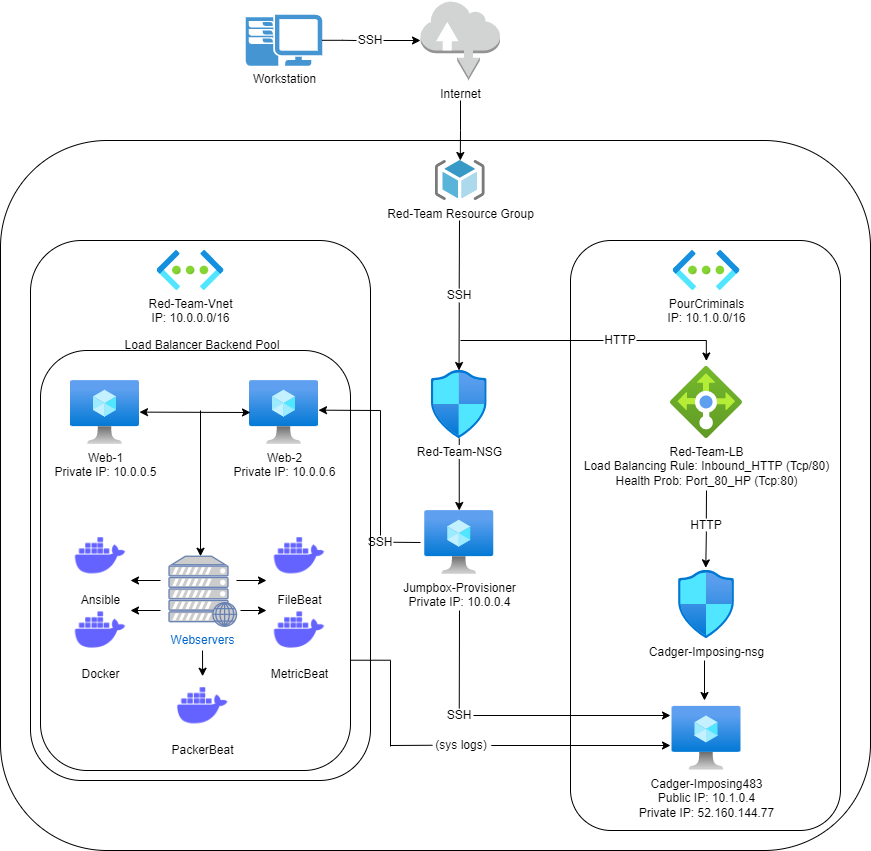

The diagram above was exported from draw.io. Its source (the exported page's mxGraphModel, read from the mxfile embedded in the PNG):
<mxGraphModel dx="1138" dy="555" grid="1" gridSize="10" guides="1" tooltips="1" connect="1" arrows="1" fold="1" page="1" pageScale="1" pageWidth="1200" pageHeight="1600" math="0" shadow="0">
  <root>
    <mxCell id="0" />
    <mxCell id="1" parent="0" />
    <mxCell id="QniAWRIZRyw3iU5oDyGS-21" value="" style="edgeStyle=orthogonalEdgeStyle;rounded=0;orthogonalLoop=1;jettySize=auto;html=1;" edge="1" parent="1" source="Xit2X4IlHZkaLeCrnP5q-1" target="Xit2X4IlHZkaLeCrnP5q-7">
      <mxGeometry relative="1" as="geometry" />
    </mxCell>
    <mxCell id="Xit2X4IlHZkaLeCrnP5q-1" value="Red-Team-NSG" style="aspect=fixed;html=1;points=[];align=center;image;fontSize=12;image=img/lib/azure2/networking/Network_Security_Groups.svg;" parent="1" vertex="1">
      <mxGeometry x="490.75" y="390" width="56.00000000000001" height="68" as="geometry" />
    </mxCell>
    <mxCell id="Xit2X4IlHZkaLeCrnP5q-2" value="Cadger-Imposing-nsg&lt;br&gt;" style="aspect=fixed;html=1;points=[];align=center;image;fontSize=12;image=img/lib/azure2/networking/Network_Security_Groups.svg;" parent="1" vertex="1">
      <mxGeometry x="738" y="590" width="56.00000000000001" height="68" as="geometry" />
    </mxCell>
    <mxCell id="Xit2X4IlHZkaLeCrnP5q-5" value="Red-Team-Vnet&lt;br&gt;IP: 10.0.0.0/16" style="aspect=fixed;html=1;points=[];align=center;image;fontSize=12;image=img/lib/azure2/networking/Virtual_Networks.svg;" parent="1" vertex="1">
      <mxGeometry x="216.5" y="270" width="67" height="40" as="geometry" />
    </mxCell>
    <mxCell id="Xit2X4IlHZkaLeCrnP5q-6" value="Red-Team-LB&lt;br&gt;Load Balancing Rule: Inbound_HTTP (Tcp/80)&lt;br&gt;Health Prob: Port_80_HP (Tcp:80)" style="aspect=fixed;html=1;points=[];align=center;image;fontSize=12;image=img/lib/azure2/networking/Load_Balancers.svg;" parent="1" vertex="1">
      <mxGeometry x="730" y="386" width="72" height="72" as="geometry" />
    </mxCell>
    <mxCell id="Xit2X4IlHZkaLeCrnP5q-7" value="Jumpbox-Provisioner&lt;br&gt;Private IP: 10.0.0.4" style="aspect=fixed;html=1;points=[];align=center;image;fontSize=12;image=img/lib/azure2/compute/Virtual_Machine.svg;" parent="1" vertex="1">
      <mxGeometry x="484.25" y="530" width="69" height="64" as="geometry" />
    </mxCell>
    <mxCell id="Xit2X4IlHZkaLeCrnP5q-9" value="Web-2&lt;br&gt;Private IP: 10.0.0.6" style="aspect=fixed;html=1;points=[];align=center;image;fontSize=12;image=img/lib/azure2/compute/Virtual_Machine.svg;" parent="1" vertex="1">
      <mxGeometry x="309" y="400" width="69" height="64" as="geometry" />
    </mxCell>
    <mxCell id="Xit2X4IlHZkaLeCrnP5q-10" value="PourCriminals&lt;br&gt;IP: 10.1.0.0/16" style="aspect=fixed;html=1;points=[];align=center;image;fontSize=12;image=img/lib/azure2/networking/Virtual_Networks.svg;" parent="1" vertex="1">
      <mxGeometry x="732.5" y="270" width="67" height="40" as="geometry" />
    </mxCell>
    <mxCell id="Xit2X4IlHZkaLeCrnP5q-12" value="Cadger-Imposing483&lt;br&gt;Public IP: 10.1.0.4&lt;br&gt;Private IP: 52.160.144.77" style="aspect=fixed;html=1;points=[];align=center;image;fontSize=12;image=img/lib/azure2/compute/Virtual_Machine.svg;" parent="1" vertex="1">
      <mxGeometry x="731.5" y="725.75" width="69" height="64" as="geometry" />
    </mxCell>
    <mxCell id="QniAWRIZRyw3iU5oDyGS-19" value="" style="edgeStyle=orthogonalEdgeStyle;rounded=0;orthogonalLoop=1;jettySize=auto;html=1;" edge="1" parent="1" target="Xit2X4IlHZkaLeCrnP5q-28">
      <mxGeometry relative="1" as="geometry">
        <mxPoint x="520" y="120" as="sourcePoint" />
      </mxGeometry>
    </mxCell>
    <mxCell id="Xit2X4IlHZkaLeCrnP5q-20" value="Internet" style="outlineConnect=0;dashed=0;verticalLabelPosition=bottom;verticalAlign=top;align=center;html=1;shape=mxgraph.aws3.internet;fillColor=#D2D3D3;gradientColor=none;" parent="1" vertex="1">
      <mxGeometry x="480" y="20" width="79.5" height="79.5" as="geometry" />
    </mxCell>
    <mxCell id="Xit2X4IlHZkaLeCrnP5q-28" value="Red-Team Resource Group" style="sketch=0;aspect=fixed;html=1;points=[];align=center;image;fontSize=12;image=img/lib/mscae/ResourceGroup.svg;" parent="1" vertex="1">
      <mxGeometry x="494.75" y="180" width="50" height="40" as="geometry" />
    </mxCell>
    <mxCell id="Xit2X4IlHZkaLeCrnP5q-37" value="Web-1&lt;br&gt;Private IP: 10.0.0.5" style="aspect=fixed;html=1;points=[];align=center;image;fontSize=12;image=img/lib/azure2/compute/Virtual_Machine.svg;" parent="1" vertex="1">
      <mxGeometry x="130" y="400" width="69" height="64" as="geometry" />
    </mxCell>
    <mxCell id="Xit2X4IlHZkaLeCrnP5q-45" value="Webservers" style="fontColor=#0066CC;verticalAlign=top;verticalLabelPosition=bottom;labelPosition=center;align=center;html=1;outlineConnect=0;fillColor=#CCCCCC;strokeColor=#6881B3;gradientColor=none;gradientDirection=north;strokeWidth=2;shape=mxgraph.networks.web_server;" parent="1" vertex="1">
      <mxGeometry x="228.5" y="575.75" width="67.5" height="70" as="geometry" />
    </mxCell>
    <mxCell id="QniAWRIZRyw3iU5oDyGS-3" value="Ansible" style="shape=image;html=1;verticalAlign=top;verticalLabelPosition=bottom;labelBackgroundColor=#ffffff;imageAspect=0;aspect=fixed;image=https://cdn1.iconfinder.com/data/icons/unicons-line-vol-3/24/docker-128.png" vertex="1" parent="1">
      <mxGeometry x="130" y="545.75" width="60" height="60" as="geometry" />
    </mxCell>
    <mxCell id="QniAWRIZRyw3iU5oDyGS-4" value="Docker" style="shape=image;html=1;verticalAlign=top;verticalLabelPosition=bottom;labelBackgroundColor=#ffffff;imageAspect=0;aspect=fixed;image=https://cdn1.iconfinder.com/data/icons/unicons-line-vol-3/24/docker-128.png" vertex="1" parent="1">
      <mxGeometry x="130" y="620" width="60" height="60" as="geometry" />
    </mxCell>
    <mxCell id="QniAWRIZRyw3iU5oDyGS-5" value="FileBeat" style="shape=image;html=1;verticalAlign=top;verticalLabelPosition=bottom;labelBackgroundColor=#ffffff;imageAspect=0;aspect=fixed;image=https://cdn1.iconfinder.com/data/icons/unicons-line-vol-3/24/docker-128.png" vertex="1" parent="1">
      <mxGeometry x="329" y="545.75" width="60" height="60" as="geometry" />
    </mxCell>
    <mxCell id="QniAWRIZRyw3iU5oDyGS-8" value="MetricBeat" style="shape=image;html=1;verticalAlign=top;verticalLabelPosition=bottom;labelBackgroundColor=#ffffff;imageAspect=0;aspect=fixed;image=https://cdn1.iconfinder.com/data/icons/unicons-line-vol-3/24/docker-128.png" vertex="1" parent="1">
      <mxGeometry x="329" y="620" width="60" height="60" as="geometry" />
    </mxCell>
    <mxCell id="QniAWRIZRyw3iU5oDyGS-10" value="PackerBeat" style="shape=image;html=1;verticalAlign=top;verticalLabelPosition=bottom;labelBackgroundColor=#ffffff;imageAspect=0;aspect=fixed;image=https://cdn1.iconfinder.com/data/icons/unicons-line-vol-3/24/docker-128.png" vertex="1" parent="1">
      <mxGeometry x="232.25" y="695.75" width="60" height="60" as="geometry" />
    </mxCell>
    <mxCell id="QniAWRIZRyw3iU5oDyGS-18" value="" style="edgeStyle=orthogonalEdgeStyle;rounded=0;orthogonalLoop=1;jettySize=auto;html=1;startArrow=none;" edge="1" parent="1">
      <mxGeometry relative="1" as="geometry">
        <mxPoint x="443" y="60" as="sourcePoint" />
        <mxPoint x="480" y="60" as="targetPoint" />
      </mxGeometry>
    </mxCell>
    <mxCell id="QniAWRIZRyw3iU5oDyGS-12" value="Workstation" style="pointerEvents=1;shadow=0;dashed=0;html=1;strokeColor=none;fillColor=#4495D1;labelPosition=center;verticalLabelPosition=bottom;verticalAlign=top;align=center;outlineConnect=0;shape=mxgraph.veeam.2d.workstation;" vertex="1" parent="1">
      <mxGeometry x="305.3" y="34.15" width="76.4" height="51.2" as="geometry" />
    </mxCell>
    <mxCell id="QniAWRIZRyw3iU5oDyGS-24" value="" style="endArrow=classic;html=1;rounded=0;" edge="1" parent="1">
      <mxGeometry width="50" height="50" relative="1" as="geometry">
        <mxPoint x="220" y="600" as="sourcePoint" />
        <mxPoint x="190" y="600" as="targetPoint" />
      </mxGeometry>
    </mxCell>
    <mxCell id="QniAWRIZRyw3iU5oDyGS-25" value="" style="endArrow=classic;html=1;rounded=0;" edge="1" parent="1">
      <mxGeometry width="50" height="50" relative="1" as="geometry">
        <mxPoint x="220" y="630" as="sourcePoint" />
        <mxPoint x="190" y="630" as="targetPoint" />
      </mxGeometry>
    </mxCell>
    <mxCell id="QniAWRIZRyw3iU5oDyGS-27" value="" style="endArrow=classic;html=1;rounded=0;" edge="1" parent="1">
      <mxGeometry width="50" height="50" relative="1" as="geometry">
        <mxPoint x="296" y="600" as="sourcePoint" />
        <mxPoint x="326" y="600" as="targetPoint" />
      </mxGeometry>
    </mxCell>
    <mxCell id="QniAWRIZRyw3iU5oDyGS-28" value="" style="endArrow=classic;html=1;rounded=0;" edge="1" parent="1">
      <mxGeometry width="50" height="50" relative="1" as="geometry">
        <mxPoint x="300" y="630" as="sourcePoint" />
        <mxPoint x="326" y="630" as="targetPoint" />
      </mxGeometry>
    </mxCell>
    <mxCell id="QniAWRIZRyw3iU5oDyGS-29" value="" style="endArrow=classic;html=1;rounded=0;" edge="1" parent="1">
      <mxGeometry width="50" height="50" relative="1" as="geometry">
        <mxPoint x="262" y="670" as="sourcePoint" />
        <mxPoint x="262.12" y="695.75" as="targetPoint" />
      </mxGeometry>
    </mxCell>
    <mxCell id="QniAWRIZRyw3iU5oDyGS-30" value="" style="endArrow=classic;startArrow=classic;html=1;rounded=0;" edge="1" parent="1">
      <mxGeometry width="50" height="50" relative="1" as="geometry">
        <mxPoint x="199" y="431.62" as="sourcePoint" />
        <mxPoint x="310" y="432" as="targetPoint" />
      </mxGeometry>
    </mxCell>
    <mxCell id="QniAWRIZRyw3iU5oDyGS-31" value="" style="endArrow=classic;html=1;rounded=0;" edge="1" parent="1">
      <mxGeometry width="50" height="50" relative="1" as="geometry">
        <mxPoint x="260" y="430" as="sourcePoint" />
        <mxPoint x="260" y="575.75" as="targetPoint" />
      </mxGeometry>
    </mxCell>
    <mxCell id="QniAWRIZRyw3iU5oDyGS-36" value="" style="endArrow=classic;html=1;rounded=0;" edge="1" parent="1">
      <mxGeometry width="50" height="50" relative="1" as="geometry">
        <mxPoint x="765.83" y="360" as="sourcePoint" />
        <mxPoint x="765.83" y="380.5" as="targetPoint" />
      </mxGeometry>
    </mxCell>
    <mxCell id="QniAWRIZRyw3iU5oDyGS-38" value="" style="endArrow=classic;html=1;rounded=0;entryX=0.487;entryY=-0.039;entryDx=0;entryDy=0;entryPerimeter=0;" edge="1" parent="1" target="Xit2X4IlHZkaLeCrnP5q-2">
      <mxGeometry width="50" height="50" relative="1" as="geometry">
        <mxPoint x="765.8646723646723" y="551.0000000000001" as="sourcePoint" />
        <mxPoint x="765.62" y="578.12" as="targetPoint" />
      </mxGeometry>
    </mxCell>
    <mxCell id="QniAWRIZRyw3iU5oDyGS-40" value="" style="endArrow=classic;html=1;rounded=0;" edge="1" parent="1">
      <mxGeometry width="50" height="50" relative="1" as="geometry">
        <mxPoint x="764" y="680" as="sourcePoint" />
        <mxPoint x="764" y="720" as="targetPoint" />
      </mxGeometry>
    </mxCell>
    <mxCell id="QniAWRIZRyw3iU5oDyGS-45" value="" style="endArrow=none;html=1;rounded=0;" edge="1" parent="1">
      <mxGeometry width="50" height="50" relative="1" as="geometry">
        <mxPoint x="450" y="765" as="sourcePoint" />
        <mxPoint x="492" y="764.75" as="targetPoint" />
      </mxGeometry>
    </mxCell>
    <mxCell id="QniAWRIZRyw3iU5oDyGS-46" value="(sys logs)" style="text;html=1;strokeColor=none;fillColor=none;align=center;verticalAlign=middle;whiteSpace=wrap;rounded=0;" vertex="1" parent="1">
      <mxGeometry x="490.75" y="750" width="60" height="30" as="geometry" />
    </mxCell>
    <mxCell id="QniAWRIZRyw3iU5oDyGS-47" value="" style="endArrow=classic;html=1;rounded=0;exitX=1;exitY=0.5;exitDx=0;exitDy=0;" edge="1" parent="1" source="QniAWRIZRyw3iU5oDyGS-46">
      <mxGeometry width="50" height="50" relative="1" as="geometry">
        <mxPoint x="560" y="765" as="sourcePoint" />
        <mxPoint x="730" y="765" as="targetPoint" />
      </mxGeometry>
    </mxCell>
    <mxCell id="QniAWRIZRyw3iU5oDyGS-50" value="" style="edgeStyle=orthogonalEdgeStyle;rounded=0;orthogonalLoop=1;jettySize=auto;html=1;endArrow=none;" edge="1" parent="1" source="QniAWRIZRyw3iU5oDyGS-12">
      <mxGeometry relative="1" as="geometry">
        <mxPoint x="387.69999999999993" y="59.80597014925371" as="sourcePoint" />
        <mxPoint x="416" y="60" as="targetPoint" />
      </mxGeometry>
    </mxCell>
    <mxCell id="QniAWRIZRyw3iU5oDyGS-51" value="SSH" style="text;html=1;strokeColor=none;fillColor=none;align=center;verticalAlign=middle;whiteSpace=wrap;rounded=0;" vertex="1" parent="1">
      <mxGeometry x="488.75" y="300" width="60" height="30" as="geometry" />
    </mxCell>
    <mxCell id="QniAWRIZRyw3iU5oDyGS-52" value="HTTP" style="text;html=1;strokeColor=none;fillColor=none;align=center;verticalAlign=middle;whiteSpace=wrap;rounded=0;" vertex="1" parent="1">
      <mxGeometry x="650" y="345" width="60" height="30" as="geometry" />
    </mxCell>
    <mxCell id="QniAWRIZRyw3iU5oDyGS-58" value="" style="endArrow=none;html=1;rounded=0;" edge="1" parent="1">
      <mxGeometry width="50" height="50" relative="1" as="geometry">
        <mxPoint x="696" y="360" as="sourcePoint" />
        <mxPoint x="766" y="360" as="targetPoint" />
      </mxGeometry>
    </mxCell>
    <mxCell id="QniAWRIZRyw3iU5oDyGS-59" value="" style="endArrow=none;html=1;rounded=0;" edge="1" parent="1">
      <mxGeometry width="50" height="50" relative="1" as="geometry">
        <mxPoint x="520" y="360" as="sourcePoint" />
        <mxPoint x="663" y="360" as="targetPoint" />
      </mxGeometry>
    </mxCell>
    <mxCell id="QniAWRIZRyw3iU5oDyGS-63" value="Load Balancer Backend Pool" style="text;html=1;strokeColor=none;fillColor=none;align=center;verticalAlign=middle;whiteSpace=wrap;rounded=0;" vertex="1" parent="1">
      <mxGeometry x="162.25" y="350" width="200" height="30" as="geometry" />
    </mxCell>
    <mxCell id="QniAWRIZRyw3iU5oDyGS-64" value="SSH" style="text;html=1;strokeColor=none;fillColor=none;align=center;verticalAlign=middle;whiteSpace=wrap;rounded=0;" vertex="1" parent="1">
      <mxGeometry x="410" y="547" width="60" height="30" as="geometry" />
    </mxCell>
    <mxCell id="QniAWRIZRyw3iU5oDyGS-66" value="" style="endArrow=none;html=1;rounded=0;" edge="1" parent="1">
      <mxGeometry width="50" height="50" relative="1" as="geometry">
        <mxPoint x="480" y="562" as="sourcePoint" />
        <mxPoint x="453" y="561.7559322033898" as="targetPoint" />
      </mxGeometry>
    </mxCell>
    <mxCell id="QniAWRIZRyw3iU5oDyGS-67" value="" style="endArrow=none;html=1;rounded=0;" edge="1" parent="1">
      <mxGeometry width="50" height="50" relative="1" as="geometry">
        <mxPoint x="518.7038461538463" y="308" as="sourcePoint" />
        <mxPoint x="519" y="240" as="targetPoint" />
      </mxGeometry>
    </mxCell>
    <mxCell id="QniAWRIZRyw3iU5oDyGS-68" value="" style="endArrow=classic;html=1;rounded=0;exitX=0.5;exitY=1;exitDx=0;exitDy=0;entryX=0.496;entryY=0;entryDx=0;entryDy=0;entryPerimeter=0;" edge="1" parent="1" target="Xit2X4IlHZkaLeCrnP5q-1">
      <mxGeometry width="50" height="50" relative="1" as="geometry">
        <mxPoint x="518.75" y="322" as="sourcePoint" />
        <mxPoint x="518.55" y="382" as="targetPoint" />
      </mxGeometry>
    </mxCell>
    <mxCell id="QniAWRIZRyw3iU5oDyGS-72" value="HTTP" style="text;html=1;strokeColor=none;fillColor=none;align=center;verticalAlign=middle;whiteSpace=wrap;rounded=0;" vertex="1" parent="1">
      <mxGeometry x="736" y="530" width="60" height="30" as="geometry" />
    </mxCell>
    <mxCell id="QniAWRIZRyw3iU5oDyGS-73" value="" style="endArrow=none;html=1;rounded=0;" edge="1" parent="1">
      <mxGeometry width="50" height="50" relative="1" as="geometry">
        <mxPoint x="765.8199999999999" y="538" as="sourcePoint" />
        <mxPoint x="766" y="510" as="targetPoint" />
      </mxGeometry>
    </mxCell>
    <mxCell id="QniAWRIZRyw3iU5oDyGS-74" value="SSH" style="text;html=1;strokeColor=none;fillColor=none;align=center;verticalAlign=middle;whiteSpace=wrap;rounded=0;" vertex="1" parent="1">
      <mxGeometry x="400" y="45" width="60" height="30" as="geometry" />
    </mxCell>
    <mxCell id="QniAWRIZRyw3iU5oDyGS-77" value="" style="rounded=1;whiteSpace=wrap;html=1;fillColor=none;" vertex="1" parent="1">
      <mxGeometry x="630" y="260" width="270" height="590" as="geometry" />
    </mxCell>
    <mxCell id="QniAWRIZRyw3iU5oDyGS-80" value="SSH" style="text;html=1;strokeColor=none;fillColor=none;align=center;verticalAlign=middle;whiteSpace=wrap;rounded=0;" vertex="1" parent="1">
      <mxGeometry x="488.75" y="720" width="60" height="30" as="geometry" />
    </mxCell>
    <mxCell id="QniAWRIZRyw3iU5oDyGS-81" value="" style="endArrow=none;html=1;rounded=0;exitX=0.5;exitY=0;exitDx=0;exitDy=0;" edge="1" parent="1">
      <mxGeometry width="50" height="50" relative="1" as="geometry">
        <mxPoint x="518.75" y="728" as="sourcePoint" />
        <mxPoint x="519" y="630" as="targetPoint" />
      </mxGeometry>
    </mxCell>
    <mxCell id="QniAWRIZRyw3iU5oDyGS-82" value="" style="endArrow=classic;html=1;rounded=0;" edge="1" parent="1">
      <mxGeometry width="50" height="50" relative="1" as="geometry">
        <mxPoint x="533" y="735" as="sourcePoint" />
        <mxPoint x="730" y="735" as="targetPoint" />
      </mxGeometry>
    </mxCell>
    <mxCell id="QniAWRIZRyw3iU5oDyGS-83" value="" style="rounded=1;whiteSpace=wrap;html=1;fillColor=none;" vertex="1" parent="1">
      <mxGeometry x="100" y="370" width="310" height="420" as="geometry" />
    </mxCell>
    <mxCell id="QniAWRIZRyw3iU5oDyGS-84" value="" style="endArrow=classic;html=1;rounded=0;" edge="1" parent="1">
      <mxGeometry width="50" height="50" relative="1" as="geometry">
        <mxPoint x="440" y="430" as="sourcePoint" />
        <mxPoint x="378" y="429.65999999999997" as="targetPoint" />
      </mxGeometry>
    </mxCell>
    <mxCell id="QniAWRIZRyw3iU5oDyGS-85" value="" style="endArrow=none;html=1;rounded=0;" edge="1" parent="1">
      <mxGeometry width="50" height="50" relative="1" as="geometry">
        <mxPoint x="440" y="555" as="sourcePoint" />
        <mxPoint x="440" y="430" as="targetPoint" />
      </mxGeometry>
    </mxCell>
    <mxCell id="QniAWRIZRyw3iU5oDyGS-86" value="" style="endArrow=none;html=1;rounded=0;" edge="1" parent="1">
      <mxGeometry width="50" height="50" relative="1" as="geometry">
        <mxPoint x="410" y="679.72" as="sourcePoint" />
        <mxPoint x="450" y="679.72" as="targetPoint" />
      </mxGeometry>
    </mxCell>
    <mxCell id="QniAWRIZRyw3iU5oDyGS-87" value="" style="endArrow=none;html=1;rounded=0;" edge="1" parent="1">
      <mxGeometry width="50" height="50" relative="1" as="geometry">
        <mxPoint x="450" y="766" as="sourcePoint" />
        <mxPoint x="450" y="680" as="targetPoint" />
      </mxGeometry>
    </mxCell>
    <mxCell id="QniAWRIZRyw3iU5oDyGS-88" value="" style="rounded=1;whiteSpace=wrap;html=1;fillColor=none;" vertex="1" parent="1">
      <mxGeometry x="90" y="260" width="340" height="540" as="geometry" />
    </mxCell>
    <mxCell id="QniAWRIZRyw3iU5oDyGS-89" value="" style="rounded=1;whiteSpace=wrap;html=1;fillColor=none;" vertex="1" parent="1">
      <mxGeometry x="60" y="160" width="870" height="710" as="geometry" />
    </mxCell>
  </root>
</mxGraphModel>